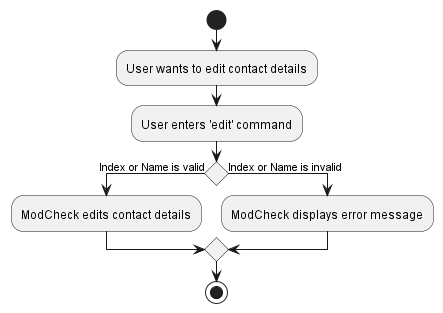

The diagram above was rendered by PlantUML. Its source (embedded in the PNG):
@startuml
!include style.puml

start
:User wants to edit contact details;
:User enters 'edit' command;

if () then (Index or Name is valid)
  :ModCheck edits contact details;
else (Index or Name is invalid)
  :ModCheck displays error message;
endif


stop
@enduml